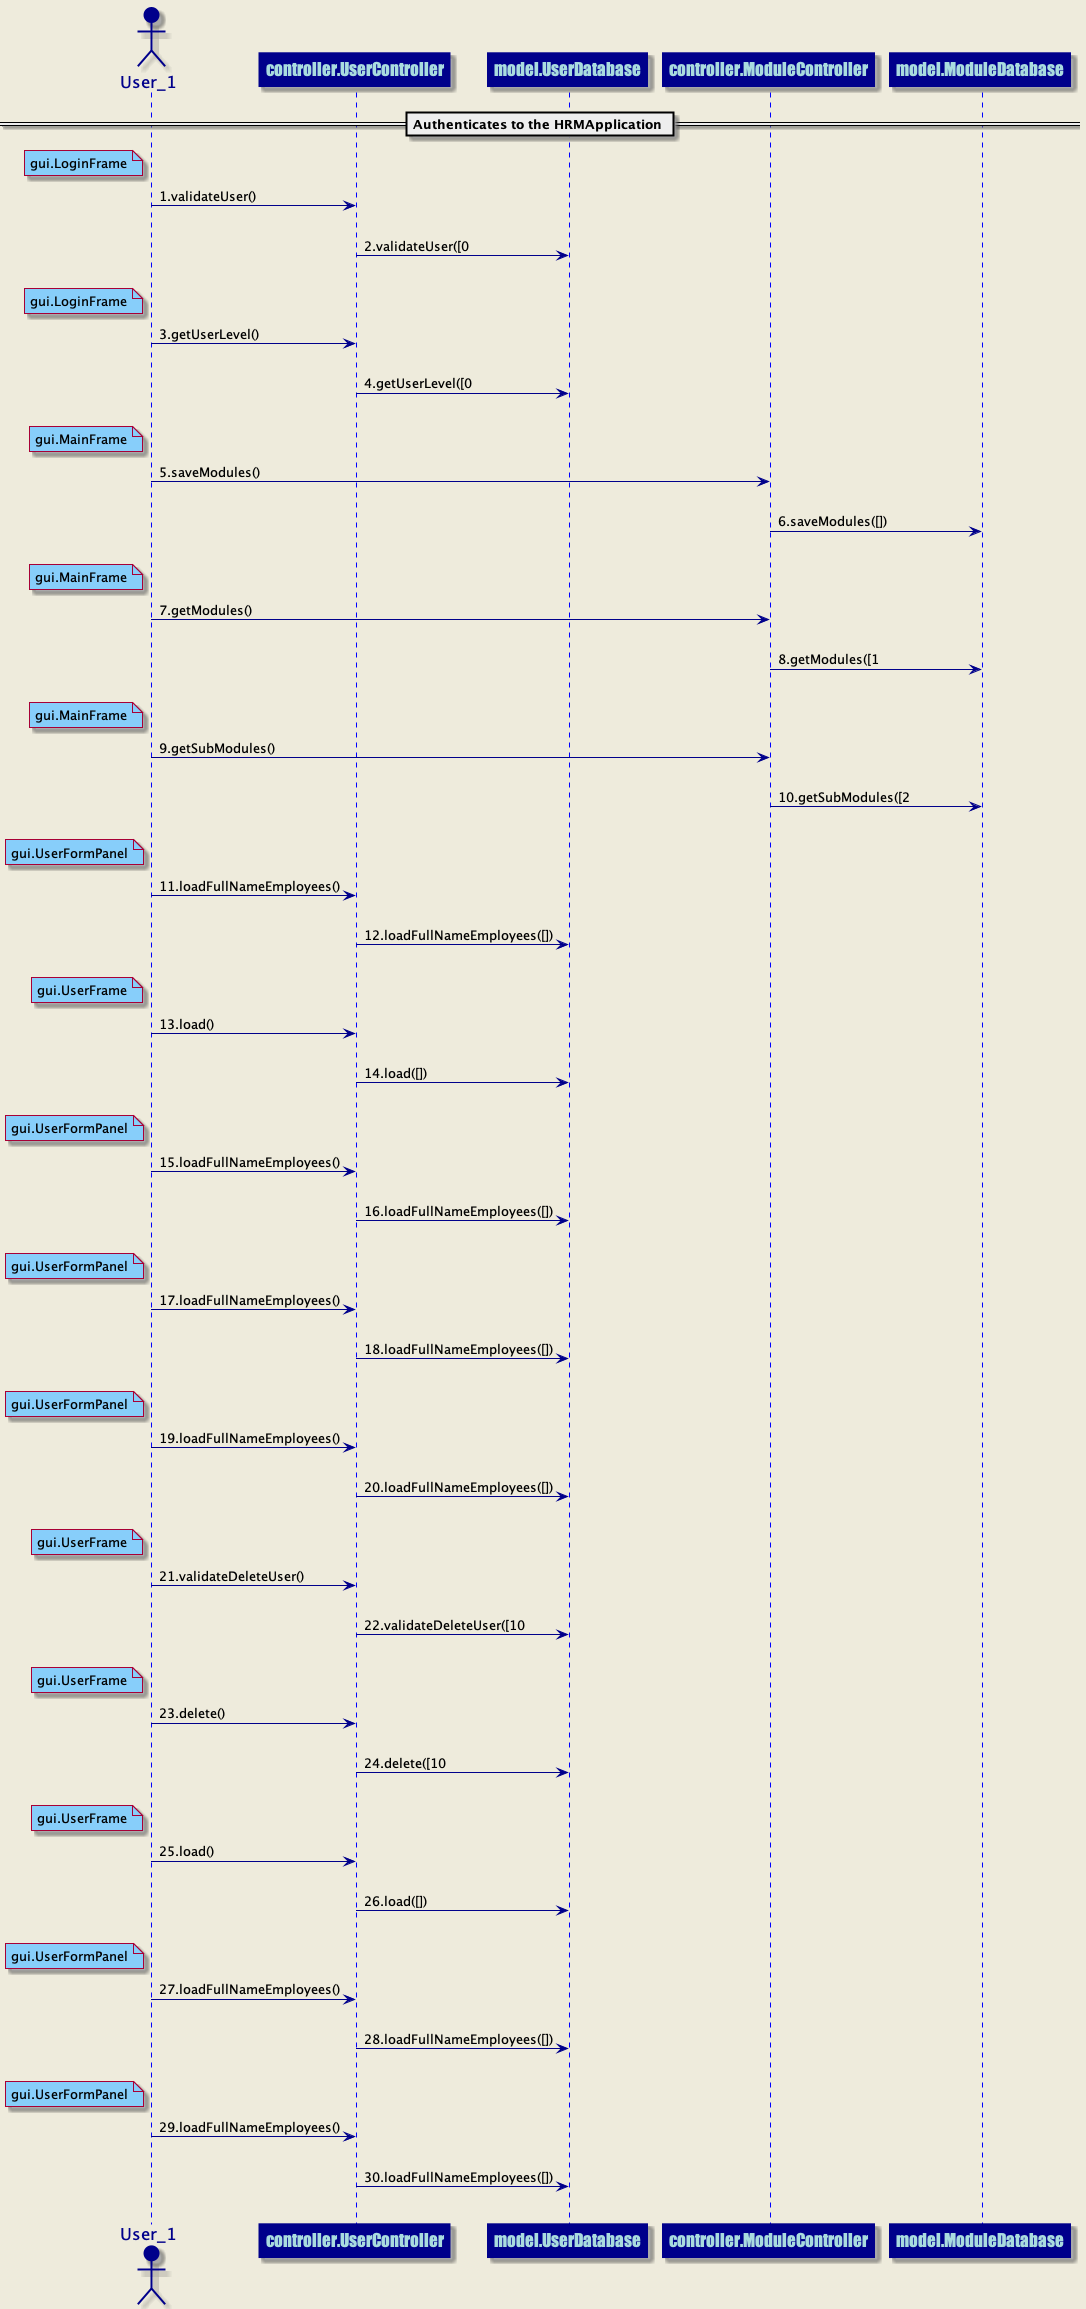

The diagram above was rendered by PlantUML. Its source (embedded in the PNG):
@startuml
skinparam backgroundColor #EEEBDC
skinparam sequence {
ArrowColor DarkBlue
ActorBorderColor DarkBlue
LifeLineBorderColor blue
LifeLineBackgroundColor DarkBlue
ParticipantBorderColor DarkBlue
ParticipantBackgroundColor DarkBlue
ParticipantFontName Impact
ParticipantFontSize 17
ParticipantFontColor #A9DCDF
ActorBackgroundColor DarkBlue
ActorFontColor DarkBlue
ActorFontSize 17
ActorFontName Aapex
}
== Authenticates to the HRMApplication ==
actor User_1 order 1
participant controller.UserController order 2
note left of User_1 #lightskyblue 
gui.LoginFrame
end note
User_1 ->controller.UserController: 1.validateUser()
||20||
participant controller.UserController order 3
participant model.UserDatabase order 4
controller.UserController ->model.UserDatabase: 2.validateUser([0
||20||
actor User_1 order 5
participant controller.UserController order 6
note left of User_1 #lightskyblue 
gui.LoginFrame
end note
User_1 ->controller.UserController: 3.getUserLevel()
||20||
participant controller.UserController order 7
participant model.UserDatabase order 8
controller.UserController ->model.UserDatabase: 4.getUserLevel([0
||20||
actor User_1 order 9
participant controller.ModuleController order 10
note left of User_1 #lightskyblue 
gui.MainFrame
end note
User_1 ->controller.ModuleController: 5.saveModules()
||20||
participant controller.ModuleController order 11
participant model.ModuleDatabase order 12
controller.ModuleController ->model.ModuleDatabase: 6.saveModules([])
||20||
actor User_1 order 13
participant controller.ModuleController order 14
note left of User_1 #lightskyblue 
gui.MainFrame
end note
User_1 ->controller.ModuleController: 7.getModules()
||20||
participant controller.ModuleController order 15
participant model.ModuleDatabase order 16
controller.ModuleController ->model.ModuleDatabase: 8.getModules([1
||20||
actor User_1 order 17
participant controller.ModuleController order 18
note left of User_1 #lightskyblue 
gui.MainFrame
end note
User_1 ->controller.ModuleController: 9.getSubModules()
||20||
participant controller.ModuleController order 19
participant model.ModuleDatabase order 20
controller.ModuleController ->model.ModuleDatabase: 10.getSubModules([2
||20||
actor User_1 order 21
participant controller.UserController order 22
note left of User_1 #lightskyblue 
gui.UserFormPanel
end note
User_1 ->controller.UserController: 11.loadFullNameEmployees()
||20||
participant controller.UserController order 23
participant model.UserDatabase order 24
controller.UserController ->model.UserDatabase: 12.loadFullNameEmployees([])
||20||
actor User_1 order 25
participant controller.UserController order 26
note left of User_1 #lightskyblue 
gui.UserFrame
end note
User_1 ->controller.UserController: 13.load()
||20||
participant controller.UserController order 27
participant model.UserDatabase order 28
controller.UserController ->model.UserDatabase: 14.load([])
||20||
actor User_1 order 29
participant controller.UserController order 30
note left of User_1 #lightskyblue 
gui.UserFormPanel
end note
User_1 ->controller.UserController: 15.loadFullNameEmployees()
||20||
participant controller.UserController order 31
participant model.UserDatabase order 32
controller.UserController ->model.UserDatabase: 16.loadFullNameEmployees([])
||20||
actor User_1 order 33
participant controller.UserController order 34
note left of User_1 #lightskyblue 
gui.UserFormPanel
end note
User_1 ->controller.UserController: 17.loadFullNameEmployees()
||20||
participant controller.UserController order 35
participant model.UserDatabase order 36
controller.UserController ->model.UserDatabase: 18.loadFullNameEmployees([])
||20||
actor User_1 order 37
participant controller.UserController order 38
note left of User_1 #lightskyblue 
gui.UserFormPanel
end note
User_1 ->controller.UserController: 19.loadFullNameEmployees()
||20||
participant controller.UserController order 39
participant model.UserDatabase order 40
controller.UserController ->model.UserDatabase: 20.loadFullNameEmployees([])
||20||
actor User_1 order 41
participant controller.UserController order 42
note left of User_1 #lightskyblue 
gui.UserFrame
end note
User_1 ->controller.UserController: 21.validateDeleteUser()
||20||
participant controller.UserController order 43
participant model.UserDatabase order 44
controller.UserController ->model.UserDatabase: 22.validateDeleteUser([10
||20||
actor User_1 order 45
participant controller.UserController order 46
note left of User_1 #lightskyblue 
gui.UserFrame
end note
User_1 ->controller.UserController: 23.delete()
||20||
participant controller.UserController order 47
participant model.UserDatabase order 48
controller.UserController ->model.UserDatabase: 24.delete([10
||20||
actor User_1 order 49
participant controller.UserController order 50
note left of User_1 #lightskyblue 
gui.UserFrame
end note
User_1 ->controller.UserController: 25.load()
||20||
participant controller.UserController order 51
participant model.UserDatabase order 52
controller.UserController ->model.UserDatabase: 26.load([])
||20||
actor User_1 order 53
participant controller.UserController order 54
note left of User_1 #lightskyblue 
gui.UserFormPanel
end note
User_1 ->controller.UserController: 27.loadFullNameEmployees()
||20||
participant controller.UserController order 55
participant model.UserDatabase order 56
controller.UserController ->model.UserDatabase: 28.loadFullNameEmployees([])
||20||
actor User_1 order 57
participant controller.UserController order 58
note left of User_1 #lightskyblue 
gui.UserFormPanel
end note
User_1 ->controller.UserController: 29.loadFullNameEmployees()
||20||
participant controller.UserController order 59
participant model.UserDatabase order 60
controller.UserController ->model.UserDatabase: 30.loadFullNameEmployees([])
||20||
@enduml